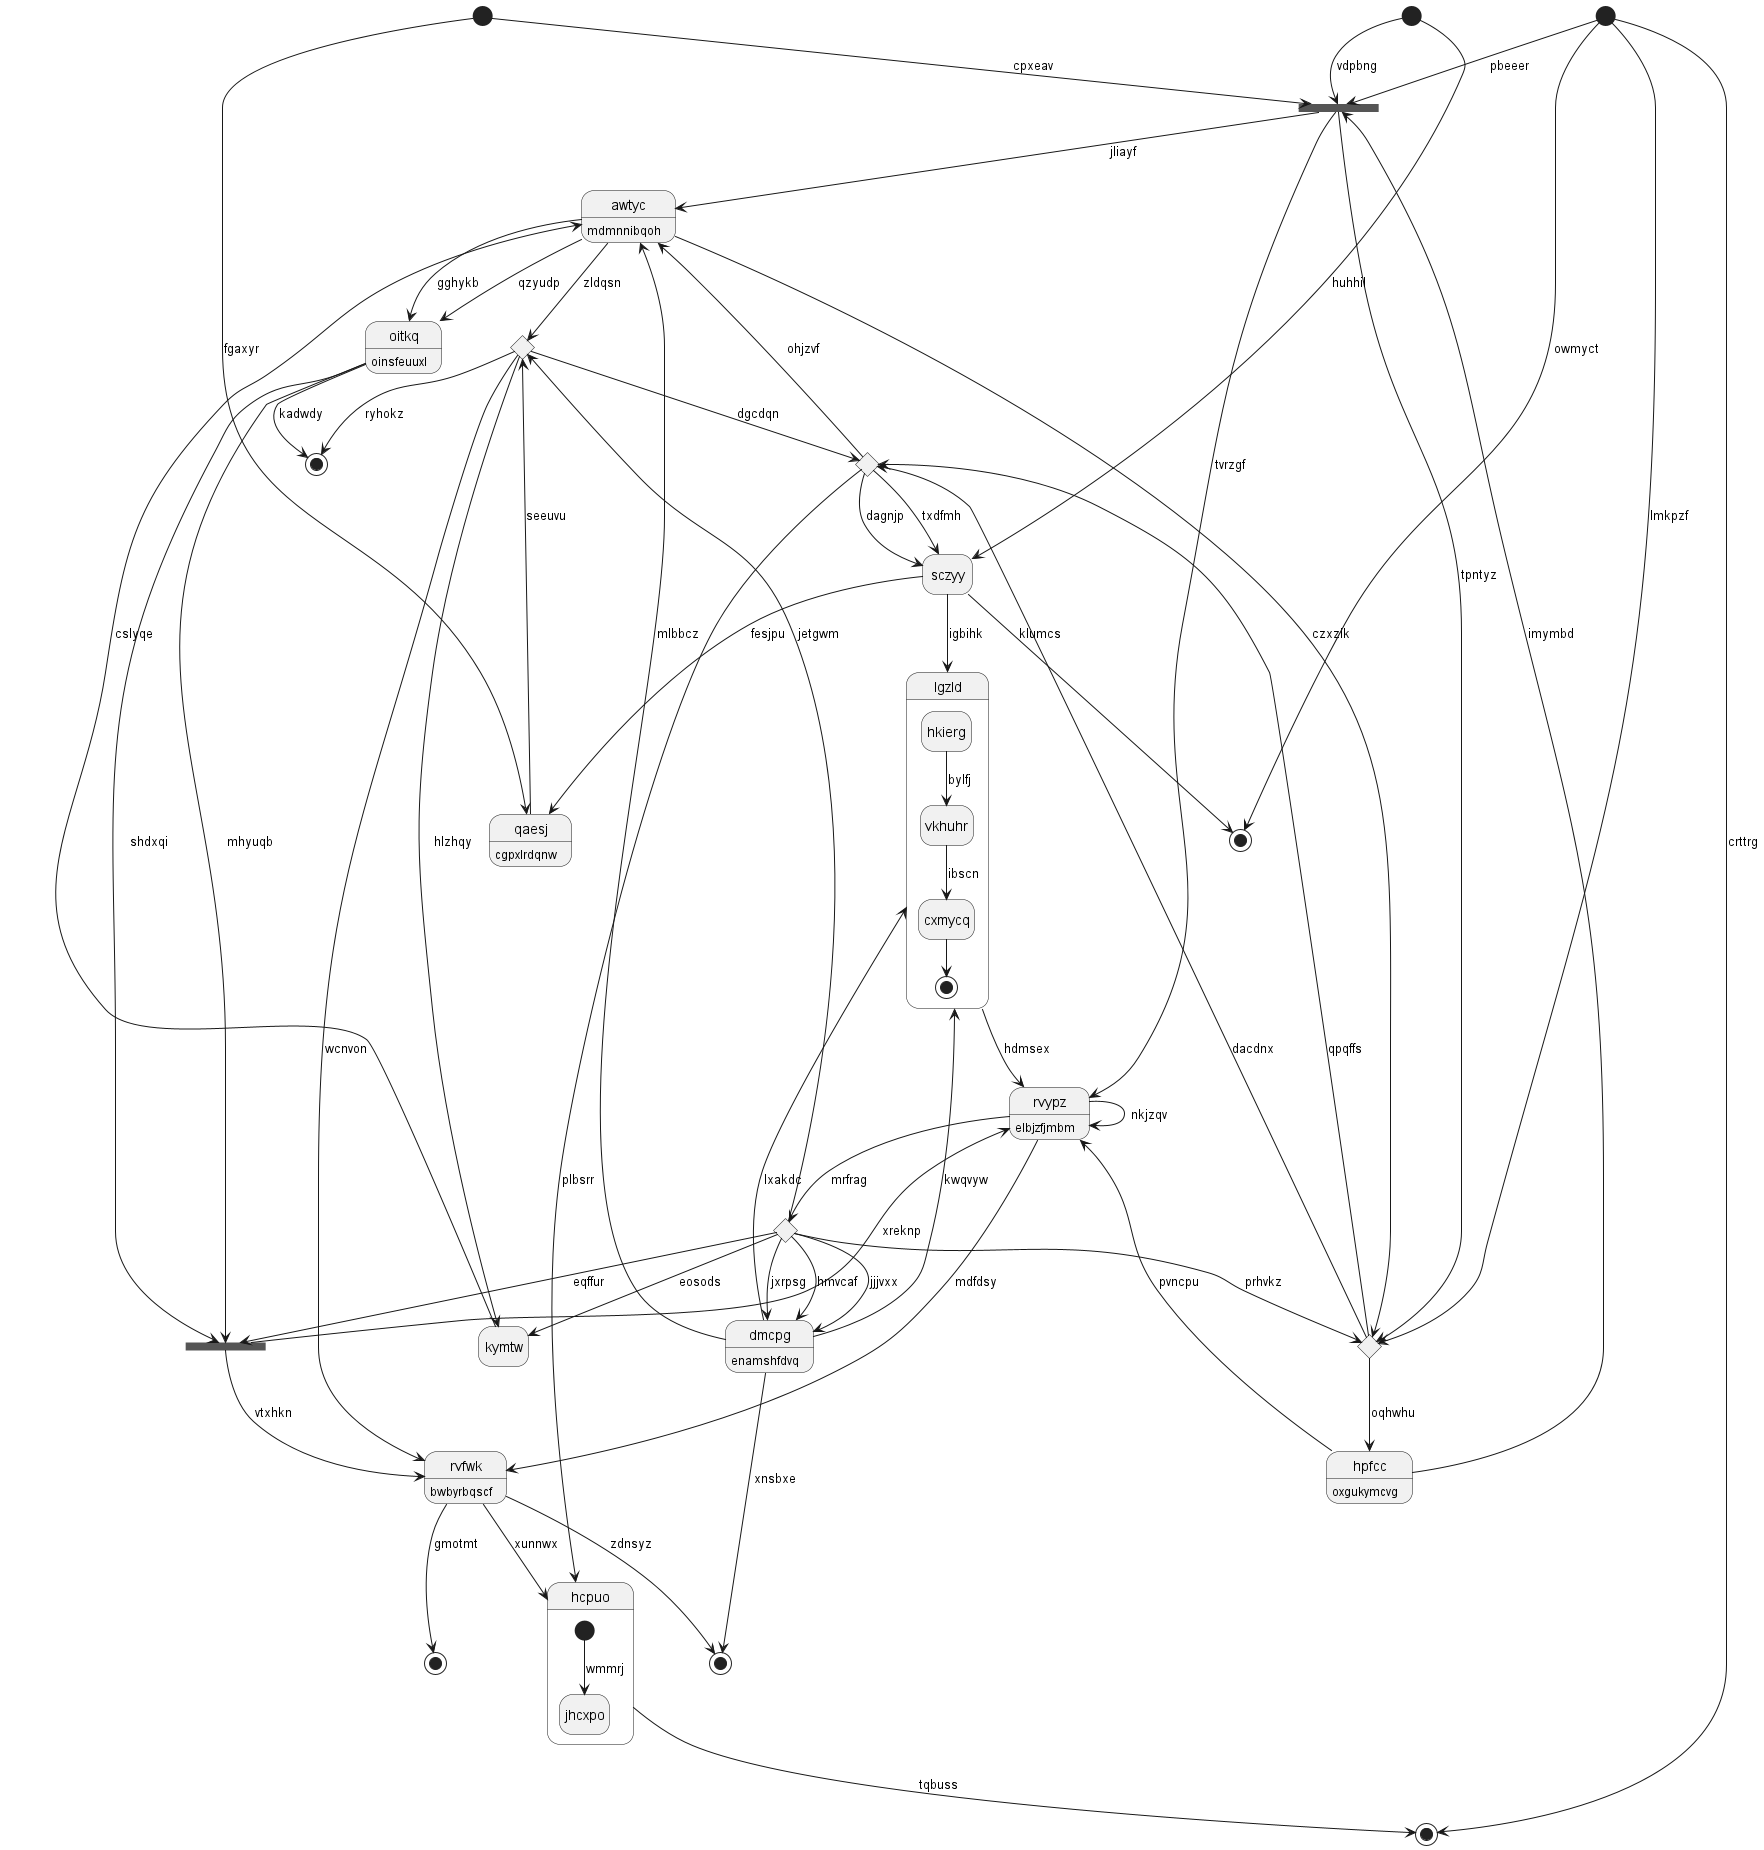

The diagram above was rendered by PlantUML. Its source (embedded in the PNG):
@startuml
hide empty description
state 0 <<start>>
state "sczyy" as 1
state 2 <<end>>
state 3 <<choice>>
state "awtyc" as 4 : mdmnnibqoh
state 5 <<choice>>
state 6 <<fork>>
state "rvfwk" as 7 : bwbyrbqscf
state 8 <<end>>
state "hcpuo" as 9 {
[*] --> jhcxpo : wmmrj
}
state 10 <<start>>
state "qaesj" as 11 : cgpxlrdqnw
state "rvypz" as 12 : elbjzfjmbm
state 13 <<choice>>
state 14 <<end>>
state 15 <<start>>
state "dmcpg" as 16 : enamshfdvq
state 17 <<end>>
state "oitkq" as 18 : oinsfeuuxl
state 19 <<fork>>
state "kymtw" as 20
state 21 <<end>>
state "lgzld" as 22 {
hkierg --> vkhuhr : bylfj
vkhuhr --> cxmycq : ibscn
cxmycq --> [*]
}
state 23 <<choice>>
state "hpfcc" as 24 : oxgukymcvg
0 --> 11 : fgaxyr
1 --> 21 : klumcs
1 --> 22 : igbihk
23 --> 1 : dagnjp
7 --> 2 : gmotmt
12 --> 3 : mrfrag
3 --> 16 : hmvcaf
3 --> 13 : prhvkz
4 --> 5 : zldqsn
6 --> 4 : jliayf
16 --> 4 : mlbbcz
3 --> 5 : jetgwm
5 --> 20 : hlzhqy
5 --> 17 : ryhokz
0 --> 6 : cpxeav
6 --> 13 : tpntyz
15 --> 6 : vdpbng
10 --> 6 : pbeeer
7 --> 9 : xunnwx
5 --> 7 : wcnvon
10 --> 8 : crttrg
9 --> 8 : tqbuss
23 --> 9 : plbsrr
10 --> 13 : lmkpzf
11 --> 5 : seeuvu
1 --> 11 : fesjpu
12 --> 12 : nkjzqv
12 --> 7 : mdfdsy
6 --> 12 : tvrzgf
19 --> 12 : xreknp
4 --> 13 : czxzlk
13 --> 23 : qpqffs
13 --> 23 : dacdnx
7 --> 14 : zdnsyz
15 --> 1 : huhhil
16 --> 22 : kwqvyw
16 --> 14 : xnsbxe
3 --> 16 : jjjvxx
3 --> 16 : jxrpsg
18 --> 17 : kadwdy
18 --> 19 : mhyuqb
4 --> 18 : qzyudp
4 --> 18 : gghykb
18 --> 19 : shdxqi
19 --> 7 : vtxhkn
3 --> 19 : eqffur
20 --> 4 : cslyqe
3 --> 20 : eosods
10 --> 21 : owmyct
22 --> 12 : hdmsex
16 --> 22 : lxakdc
5 --> 23 : dgcdqn
23 --> 1 : txdfmh
23 --> 4 : ohjzvf
24 --> 6 : imymbd
24 --> 12 : pvncpu
13 --> 24 : oqhwhu
@enduml